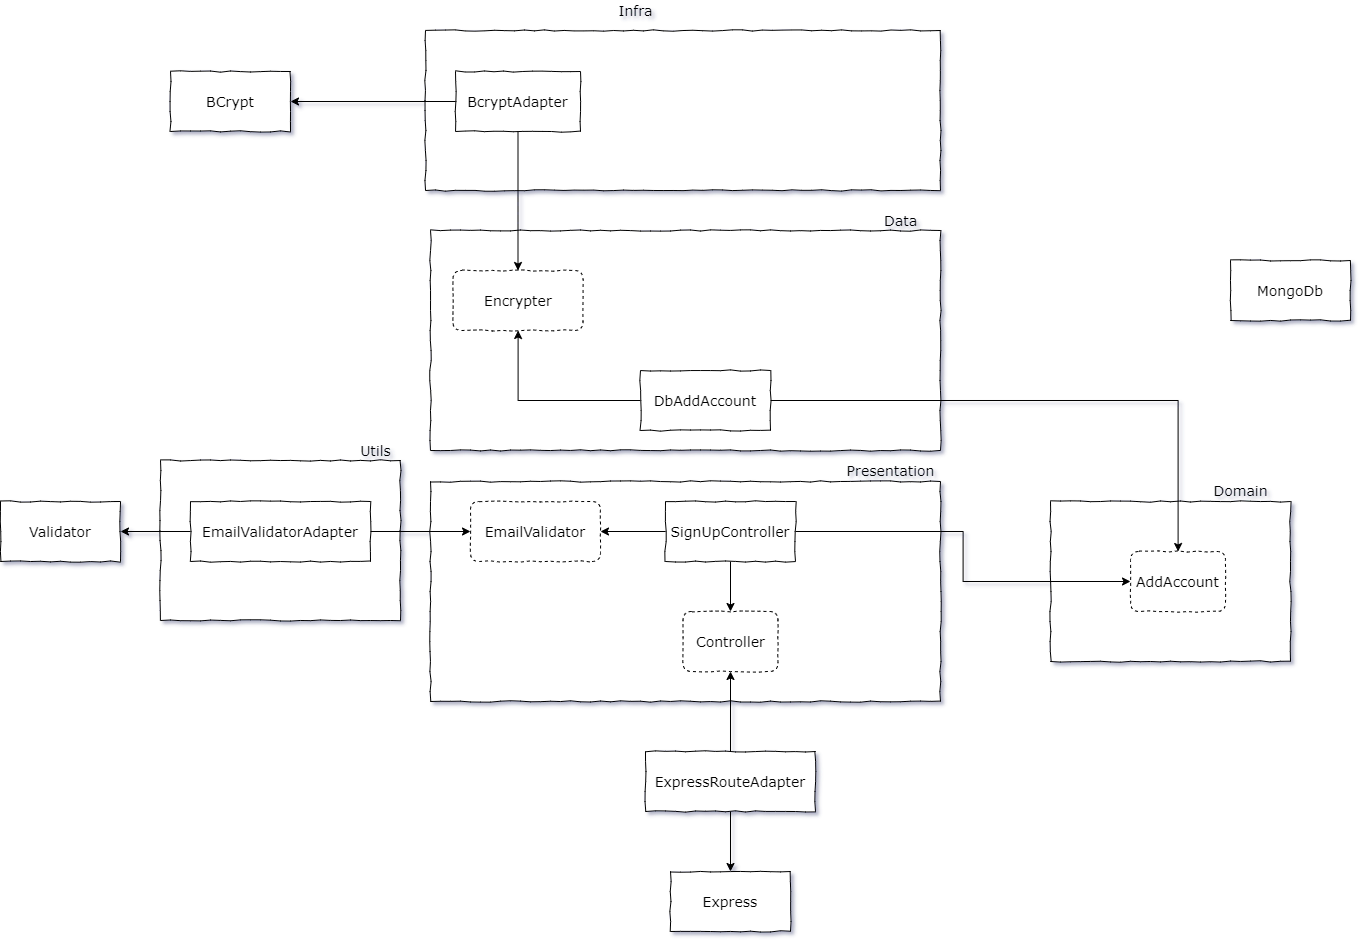

The diagram above was exported from draw.io. Its source (the exported page's mxGraphModel, read from the mxfile embedded in the PNG):
<mxGraphModel dx="2468" dy="4174" grid="1" gridSize="10" guides="1" tooltips="1" connect="1" arrows="1" fold="1" page="1" pageScale="1" pageWidth="2339" pageHeight="3300" background="none" math="0" shadow="1">
  <root>
    <mxCell id="rGBLDx-eZC0tRwdPYdAM-0" />
    <mxCell id="rGBLDx-eZC0tRwdPYdAM-1" parent="rGBLDx-eZC0tRwdPYdAM-0" />
    <mxCell id="rGBLDx-eZC0tRwdPYdAM-2" value="" style="rounded=0;whiteSpace=wrap;html=1;strokeColor=#000000;fillColor=#ffffff;gradientColor=none;comic=1;fontSize=14;fontFamily=Verdana;" vertex="1" parent="rGBLDx-eZC0tRwdPYdAM-1">
      <mxGeometry x="1150" y="411" width="240" height="160" as="geometry" />
    </mxCell>
    <mxCell id="rGBLDx-eZC0tRwdPYdAM-3" value="" style="rounded=0;whiteSpace=wrap;html=1;strokeColor=#000000;fillColor=#ffffff;gradientColor=none;comic=1;fontSize=14;fontFamily=Verdana;" vertex="1" parent="rGBLDx-eZC0tRwdPYdAM-1">
      <mxGeometry x="260" y="370" width="240" height="160" as="geometry" />
    </mxCell>
    <mxCell id="rGBLDx-eZC0tRwdPYdAM-4" value="" style="rounded=0;whiteSpace=wrap;html=1;strokeColor=#000000;fillColor=#ffffff;gradientColor=none;comic=1;fontSize=14;fontFamily=Verdana;" vertex="1" parent="rGBLDx-eZC0tRwdPYdAM-1">
      <mxGeometry x="530" y="391" width="510" height="220" as="geometry" />
    </mxCell>
    <mxCell id="rGBLDx-eZC0tRwdPYdAM-5" style="edgeStyle=orthogonalEdgeStyle;rounded=0;orthogonalLoop=1;jettySize=auto;html=1;entryX=0.5;entryY=0;entryDx=0;entryDy=0;fontFamily=Verdana;fontSize=14;" edge="1" parent="rGBLDx-eZC0tRwdPYdAM-1" source="rGBLDx-eZC0tRwdPYdAM-8" target="rGBLDx-eZC0tRwdPYdAM-17">
      <mxGeometry relative="1" as="geometry" />
    </mxCell>
    <mxCell id="rGBLDx-eZC0tRwdPYdAM-6" style="edgeStyle=orthogonalEdgeStyle;rounded=0;orthogonalLoop=1;jettySize=auto;html=1;entryX=1;entryY=0.5;entryDx=0;entryDy=0;fontFamily=Verdana;fontSize=14;" edge="1" parent="rGBLDx-eZC0tRwdPYdAM-1" source="rGBLDx-eZC0tRwdPYdAM-8" target="rGBLDx-eZC0tRwdPYdAM-21">
      <mxGeometry relative="1" as="geometry" />
    </mxCell>
    <mxCell id="rGBLDx-eZC0tRwdPYdAM-7" style="edgeStyle=orthogonalEdgeStyle;rounded=0;orthogonalLoop=1;jettySize=auto;html=1;fontFamily=Verdana;fontSize=14;" edge="1" parent="rGBLDx-eZC0tRwdPYdAM-1" source="rGBLDx-eZC0tRwdPYdAM-8" target="rGBLDx-eZC0tRwdPYdAM-23">
      <mxGeometry relative="1" as="geometry" />
    </mxCell>
    <mxCell id="rGBLDx-eZC0tRwdPYdAM-8" value="SignUpController" style="rounded=0;whiteSpace=wrap;html=1;strokeColor=#000000;fillColor=#ffffff;gradientColor=none;comic=1;fontSize=14;fontFamily=Verdana;" vertex="1" parent="rGBLDx-eZC0tRwdPYdAM-1">
      <mxGeometry x="765" y="411" width="130" height="60" as="geometry" />
    </mxCell>
    <mxCell id="rGBLDx-eZC0tRwdPYdAM-9" style="edgeStyle=orthogonalEdgeStyle;rounded=0;orthogonalLoop=1;jettySize=auto;html=1;entryX=0.5;entryY=1;entryDx=0;entryDy=0;fontFamily=Verdana;fontSize=14;" edge="1" parent="rGBLDx-eZC0tRwdPYdAM-1" source="rGBLDx-eZC0tRwdPYdAM-11" target="rGBLDx-eZC0tRwdPYdAM-17">
      <mxGeometry relative="1" as="geometry" />
    </mxCell>
    <mxCell id="rGBLDx-eZC0tRwdPYdAM-10" style="edgeStyle=orthogonalEdgeStyle;rounded=0;orthogonalLoop=1;jettySize=auto;html=1;entryX=0.5;entryY=0;entryDx=0;entryDy=0;fontFamily=Verdana;fontSize=14;" edge="1" parent="rGBLDx-eZC0tRwdPYdAM-1" source="rGBLDx-eZC0tRwdPYdAM-11" target="rGBLDx-eZC0tRwdPYdAM-15">
      <mxGeometry relative="1" as="geometry" />
    </mxCell>
    <mxCell id="rGBLDx-eZC0tRwdPYdAM-11" value="&lt;font style=&quot;font-size: 14px&quot;&gt;ExpressRouteAdapter&lt;/font&gt;" style="rounded=0;whiteSpace=wrap;html=1;strokeColor=#000000;fillColor=#ffffff;gradientColor=none;comic=1;fontFamily=Verdana;fontSize=14;" vertex="1" parent="rGBLDx-eZC0tRwdPYdAM-1">
      <mxGeometry x="745" y="661" width="170" height="60" as="geometry" />
    </mxCell>
    <mxCell id="rGBLDx-eZC0tRwdPYdAM-12" value="MongoDb" style="rounded=0;whiteSpace=wrap;html=1;strokeColor=#000000;fillColor=#ffffff;gradientColor=none;comic=1;fontFamily=Verdana;fontSize=14;" vertex="1" parent="rGBLDx-eZC0tRwdPYdAM-1">
      <mxGeometry x="1330" y="170" width="120" height="60" as="geometry" />
    </mxCell>
    <mxCell id="rGBLDx-eZC0tRwdPYdAM-13" value="BCrypt" style="rounded=0;whiteSpace=wrap;html=1;strokeColor=#000000;fillColor=#ffffff;gradientColor=none;comic=1;fontFamily=Verdana;fontSize=14;" vertex="1" parent="rGBLDx-eZC0tRwdPYdAM-1">
      <mxGeometry x="270" y="-19" width="120" height="60" as="geometry" />
    </mxCell>
    <mxCell id="rGBLDx-eZC0tRwdPYdAM-14" value="&lt;font face=&quot;Verdana&quot; style=&quot;font-size: 14px&quot;&gt;Validator&lt;/font&gt;" style="rounded=0;whiteSpace=wrap;html=1;strokeColor=#000000;fillColor=#ffffff;gradientColor=none;comic=1;" vertex="1" parent="rGBLDx-eZC0tRwdPYdAM-1">
      <mxGeometry x="100" y="411" width="120" height="60" as="geometry" />
    </mxCell>
    <mxCell id="rGBLDx-eZC0tRwdPYdAM-15" value="&lt;font style=&quot;font-size: 14px;&quot;&gt;Express&lt;/font&gt;" style="rounded=0;whiteSpace=wrap;html=1;strokeColor=#000000;fillColor=#ffffff;gradientColor=none;comic=1;fontFamily=Verdana;fontSize=14;" vertex="1" parent="rGBLDx-eZC0tRwdPYdAM-1">
      <mxGeometry x="770" y="781" width="120" height="60" as="geometry" />
    </mxCell>
    <mxCell id="rGBLDx-eZC0tRwdPYdAM-16" value="Presentation" style="text;html=1;align=center;verticalAlign=middle;resizable=0;points=[];autosize=1;fontSize=14;fontFamily=Verdana;" vertex="1" parent="rGBLDx-eZC0tRwdPYdAM-1">
      <mxGeometry x="940" y="370" width="100" height="20" as="geometry" />
    </mxCell>
    <mxCell id="rGBLDx-eZC0tRwdPYdAM-17" value="Controller" style="rounded=1;whiteSpace=wrap;html=1;strokeColor=#000000;fillColor=#ffffff;gradientColor=none;comic=1;fontSize=14;fontFamily=Verdana;dashed=1;" vertex="1" parent="rGBLDx-eZC0tRwdPYdAM-1">
      <mxGeometry x="782.5" y="521" width="95" height="60" as="geometry" />
    </mxCell>
    <mxCell id="rGBLDx-eZC0tRwdPYdAM-18" style="edgeStyle=orthogonalEdgeStyle;rounded=0;orthogonalLoop=1;jettySize=auto;html=1;fontFamily=Verdana;fontSize=14;" edge="1" parent="rGBLDx-eZC0tRwdPYdAM-1" source="rGBLDx-eZC0tRwdPYdAM-20" target="rGBLDx-eZC0tRwdPYdAM-21">
      <mxGeometry relative="1" as="geometry" />
    </mxCell>
    <mxCell id="rGBLDx-eZC0tRwdPYdAM-19" style="edgeStyle=orthogonalEdgeStyle;rounded=0;orthogonalLoop=1;jettySize=auto;html=1;fontFamily=Verdana;fontSize=14;" edge="1" parent="rGBLDx-eZC0tRwdPYdAM-1" source="rGBLDx-eZC0tRwdPYdAM-20" target="rGBLDx-eZC0tRwdPYdAM-14">
      <mxGeometry relative="1" as="geometry" />
    </mxCell>
    <mxCell id="rGBLDx-eZC0tRwdPYdAM-20" value="&lt;font face=&quot;Verdana&quot; style=&quot;font-size: 14px&quot;&gt;EmailValidatorAdapter&lt;/font&gt;" style="rounded=0;whiteSpace=wrap;html=1;strokeColor=#000000;fillColor=#ffffff;gradientColor=none;comic=1;" vertex="1" parent="rGBLDx-eZC0tRwdPYdAM-1">
      <mxGeometry x="290" y="411" width="180" height="60" as="geometry" />
    </mxCell>
    <mxCell id="rGBLDx-eZC0tRwdPYdAM-21" value="EmailValidator" style="rounded=1;whiteSpace=wrap;html=1;strokeColor=#000000;fillColor=#ffffff;gradientColor=none;comic=1;fontSize=14;fontFamily=Verdana;dashed=1;" vertex="1" parent="rGBLDx-eZC0tRwdPYdAM-1">
      <mxGeometry x="570" y="411" width="130" height="60" as="geometry" />
    </mxCell>
    <mxCell id="rGBLDx-eZC0tRwdPYdAM-22" value="Utils" style="text;html=1;align=center;verticalAlign=middle;resizable=0;points=[];autosize=1;fontSize=14;fontFamily=Verdana;" vertex="1" parent="rGBLDx-eZC0tRwdPYdAM-1">
      <mxGeometry x="450" y="350" width="50" height="20" as="geometry" />
    </mxCell>
    <mxCell id="rGBLDx-eZC0tRwdPYdAM-23" value="AddAccount" style="rounded=1;whiteSpace=wrap;html=1;strokeColor=#000000;fillColor=#ffffff;gradientColor=none;comic=1;fontSize=14;fontFamily=Verdana;dashed=1;" vertex="1" parent="rGBLDx-eZC0tRwdPYdAM-1">
      <mxGeometry x="1230" y="461" width="95" height="60" as="geometry" />
    </mxCell>
    <mxCell id="rGBLDx-eZC0tRwdPYdAM-24" value="Domain" style="text;html=1;align=center;verticalAlign=middle;resizable=0;points=[];autosize=1;fontSize=14;fontFamily=Verdana;" vertex="1" parent="rGBLDx-eZC0tRwdPYdAM-1">
      <mxGeometry x="1305" y="390" width="70" height="20" as="geometry" />
    </mxCell>
    <mxCell id="rGBLDx-eZC0tRwdPYdAM-25" value="" style="rounded=0;whiteSpace=wrap;html=1;strokeColor=#000000;fillColor=#ffffff;gradientColor=none;comic=1;fontSize=14;fontFamily=Verdana;" vertex="1" parent="rGBLDx-eZC0tRwdPYdAM-1">
      <mxGeometry x="530" y="140" width="510" height="220" as="geometry" />
    </mxCell>
    <mxCell id="rGBLDx-eZC0tRwdPYdAM-26" value="Data" style="text;html=1;align=center;verticalAlign=middle;resizable=0;points=[];autosize=1;fontSize=14;fontFamily=Verdana;" vertex="1" parent="rGBLDx-eZC0tRwdPYdAM-1">
      <mxGeometry x="975" y="120" width="50" height="20" as="geometry" />
    </mxCell>
    <mxCell id="rGBLDx-eZC0tRwdPYdAM-28" style="edgeStyle=orthogonalEdgeStyle;rounded=0;orthogonalLoop=1;jettySize=auto;html=1;fontFamily=Verdana;fontSize=14;" edge="1" parent="rGBLDx-eZC0tRwdPYdAM-1" source="rGBLDx-eZC0tRwdPYdAM-27" target="rGBLDx-eZC0tRwdPYdAM-23">
      <mxGeometry relative="1" as="geometry" />
    </mxCell>
    <mxCell id="rGBLDx-eZC0tRwdPYdAM-37" style="edgeStyle=orthogonalEdgeStyle;rounded=0;orthogonalLoop=1;jettySize=auto;html=1;fontFamily=Verdana;fontSize=14;" edge="1" parent="rGBLDx-eZC0tRwdPYdAM-1" source="rGBLDx-eZC0tRwdPYdAM-27" target="rGBLDx-eZC0tRwdPYdAM-34">
      <mxGeometry relative="1" as="geometry" />
    </mxCell>
    <mxCell id="rGBLDx-eZC0tRwdPYdAM-27" value="DbAddAccount" style="rounded=0;whiteSpace=wrap;html=1;strokeColor=#000000;fillColor=#ffffff;gradientColor=none;comic=1;fontSize=14;fontFamily=Verdana;" vertex="1" parent="rGBLDx-eZC0tRwdPYdAM-1">
      <mxGeometry x="740" y="280" width="130" height="60" as="geometry" />
    </mxCell>
    <mxCell id="rGBLDx-eZC0tRwdPYdAM-30" value="" style="rounded=0;whiteSpace=wrap;html=1;strokeColor=#000000;fillColor=#ffffff;gradientColor=none;comic=1;fontSize=14;fontFamily=Verdana;" vertex="1" parent="rGBLDx-eZC0tRwdPYdAM-1">
      <mxGeometry x="525" y="-60" width="515" height="160" as="geometry" />
    </mxCell>
    <mxCell id="rGBLDx-eZC0tRwdPYdAM-33" style="edgeStyle=orthogonalEdgeStyle;rounded=0;orthogonalLoop=1;jettySize=auto;html=1;fontFamily=Verdana;fontSize=14;" edge="1" parent="rGBLDx-eZC0tRwdPYdAM-1" source="rGBLDx-eZC0tRwdPYdAM-31" target="rGBLDx-eZC0tRwdPYdAM-13">
      <mxGeometry relative="1" as="geometry" />
    </mxCell>
    <mxCell id="rGBLDx-eZC0tRwdPYdAM-35" style="edgeStyle=orthogonalEdgeStyle;rounded=0;orthogonalLoop=1;jettySize=auto;html=1;fontFamily=Verdana;fontSize=14;" edge="1" parent="rGBLDx-eZC0tRwdPYdAM-1" source="rGBLDx-eZC0tRwdPYdAM-31" target="rGBLDx-eZC0tRwdPYdAM-34">
      <mxGeometry relative="1" as="geometry" />
    </mxCell>
    <mxCell id="rGBLDx-eZC0tRwdPYdAM-31" value="&lt;font face=&quot;Verdana&quot; style=&quot;font-size: 14px&quot;&gt;BcryptAdapter&lt;/font&gt;" style="rounded=0;whiteSpace=wrap;html=1;strokeColor=#000000;fillColor=#ffffff;gradientColor=none;comic=1;" vertex="1" parent="rGBLDx-eZC0tRwdPYdAM-1">
      <mxGeometry x="555" y="-19" width="125" height="60" as="geometry" />
    </mxCell>
    <mxCell id="rGBLDx-eZC0tRwdPYdAM-32" value="Infra" style="text;html=1;align=center;verticalAlign=middle;resizable=0;points=[];autosize=1;fontSize=14;fontFamily=Verdana;" vertex="1" parent="rGBLDx-eZC0tRwdPYdAM-1">
      <mxGeometry x="710" y="-90" width="50" height="20" as="geometry" />
    </mxCell>
    <mxCell id="rGBLDx-eZC0tRwdPYdAM-34" value="Encrypter" style="rounded=1;whiteSpace=wrap;html=1;strokeColor=#000000;fillColor=#ffffff;gradientColor=none;comic=1;fontSize=14;fontFamily=Verdana;dashed=1;" vertex="1" parent="rGBLDx-eZC0tRwdPYdAM-1">
      <mxGeometry x="552.5" y="180" width="130" height="60" as="geometry" />
    </mxCell>
  </root>
</mxGraphModel>